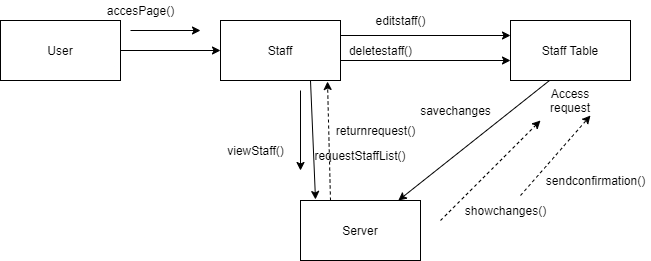

The diagram above was exported from draw.io. Its source (the exported page's mxGraphModel, read from the mxfile embedded in the PNG):
<mxGraphModel dx="1718" dy="450" grid="1" gridSize="10" guides="1" tooltips="1" connect="1" arrows="1" fold="1" page="1" pageScale="1" pageWidth="850" pageHeight="1100" math="0" shadow="0">
  <root>
    <mxCell id="0" />
    <mxCell id="1" parent="0" />
    <mxCell id="v9BwRGZHsy5_YB9cutvF-3" value="Staff" style="rounded=0;whiteSpace=wrap;html=1;" vertex="1" parent="1">
      <mxGeometry x="-120" y="130" width="120" height="60" as="geometry" />
    </mxCell>
    <mxCell id="v9BwRGZHsy5_YB9cutvF-4" value="Staff Table" style="rounded=0;whiteSpace=wrap;html=1;" vertex="1" parent="1">
      <mxGeometry x="170" y="130" width="120" height="60" as="geometry" />
    </mxCell>
    <mxCell id="v9BwRGZHsy5_YB9cutvF-5" value="Server" style="rounded=0;whiteSpace=wrap;html=1;" vertex="1" parent="1">
      <mxGeometry x="-40" y="310" width="120" height="60" as="geometry" />
    </mxCell>
    <mxCell id="v9BwRGZHsy5_YB9cutvF-6" value="" style="endArrow=classic;html=1;exitX=0.75;exitY=1;exitDx=0;exitDy=0;entryX=0.125;entryY=-0.017;entryDx=0;entryDy=0;entryPerimeter=0;" edge="1" parent="1" source="v9BwRGZHsy5_YB9cutvF-3" target="v9BwRGZHsy5_YB9cutvF-5">
      <mxGeometry width="50" height="50" relative="1" as="geometry">
        <mxPoint x="190" y="220" as="sourcePoint" />
        <mxPoint x="240" y="170" as="targetPoint" />
      </mxGeometry>
    </mxCell>
    <mxCell id="v9BwRGZHsy5_YB9cutvF-7" value="" style="endArrow=classic;html=1;exitX=0.325;exitY=1;exitDx=0;exitDy=0;exitPerimeter=0;" edge="1" parent="1" source="v9BwRGZHsy5_YB9cutvF-4" target="v9BwRGZHsy5_YB9cutvF-5">
      <mxGeometry width="50" height="50" relative="1" as="geometry">
        <mxPoint x="190" y="220" as="sourcePoint" />
        <mxPoint x="240" y="170" as="targetPoint" />
      </mxGeometry>
    </mxCell>
    <mxCell id="v9BwRGZHsy5_YB9cutvF-9" value="Access request" style="text;html=1;strokeColor=none;fillColor=none;align=center;verticalAlign=middle;whiteSpace=wrap;rounded=0;" vertex="1" parent="1">
      <mxGeometry x="210" y="200" width="40" height="20" as="geometry" />
    </mxCell>
    <mxCell id="v9BwRGZHsy5_YB9cutvF-10" value="requestStaffList()" style="text;html=1;strokeColor=none;fillColor=none;align=center;verticalAlign=middle;whiteSpace=wrap;rounded=0;" vertex="1" parent="1">
      <mxGeometry x="-40" y="250" width="120" height="30" as="geometry" />
    </mxCell>
    <mxCell id="v9BwRGZHsy5_YB9cutvF-12" value="" style="endArrow=classic;html=1;entryX=1;entryY=1;entryDx=0;entryDy=0;" edge="1" parent="1">
      <mxGeometry width="50" height="50" relative="1" as="geometry">
        <mxPoint x="-210" y="140" as="sourcePoint" />
        <mxPoint x="-140" y="140" as="targetPoint" />
      </mxGeometry>
    </mxCell>
    <mxCell id="v9BwRGZHsy5_YB9cutvF-13" value="" style="endArrow=classic;html=1;exitX=1;exitY=0.25;exitDx=0;exitDy=0;entryX=0;entryY=0.25;entryDx=0;entryDy=0;" edge="1" parent="1" source="v9BwRGZHsy5_YB9cutvF-3" target="v9BwRGZHsy5_YB9cutvF-4">
      <mxGeometry width="50" height="50" relative="1" as="geometry">
        <mxPoint x="150" y="220" as="sourcePoint" />
        <mxPoint x="90" y="260" as="targetPoint" />
      </mxGeometry>
    </mxCell>
    <mxCell id="v9BwRGZHsy5_YB9cutvF-14" value="" style="endArrow=classic;html=1;entryX=0;entryY=0.5;entryDx=0;entryDy=0;" edge="1" parent="1" target="v9BwRGZHsy5_YB9cutvF-3">
      <mxGeometry width="50" height="50" relative="1" as="geometry">
        <mxPoint x="-220" y="160" as="sourcePoint" />
        <mxPoint x="180" y="250" as="targetPoint" />
      </mxGeometry>
    </mxCell>
    <mxCell id="v9BwRGZHsy5_YB9cutvF-15" value="User" style="rounded=0;whiteSpace=wrap;html=1;" vertex="1" parent="1">
      <mxGeometry x="-340" y="130" width="120" height="60" as="geometry" />
    </mxCell>
    <mxCell id="v9BwRGZHsy5_YB9cutvF-16" value="" style="html=1;labelBackgroundColor=#ffffff;startArrow=none;startFill=0;startSize=6;endArrow=classic;endFill=1;endSize=6;jettySize=auto;orthogonalLoop=1;strokeWidth=1;dashed=1;fontSize=14;" edge="1" parent="1">
      <mxGeometry width="60" height="60" relative="1" as="geometry">
        <mxPoint x="100" y="330" as="sourcePoint" />
        <mxPoint x="200" y="230" as="targetPoint" />
        <Array as="points" />
      </mxGeometry>
    </mxCell>
    <mxCell id="v9BwRGZHsy5_YB9cutvF-19" value="" style="html=1;labelBackgroundColor=#ffffff;startArrow=none;startFill=0;startSize=6;endArrow=classic;endFill=1;endSize=6;jettySize=auto;orthogonalLoop=1;strokeWidth=1;dashed=1;fontSize=14;" edge="1" parent="1">
      <mxGeometry width="60" height="60" relative="1" as="geometry">
        <mxPoint x="180" y="305" as="sourcePoint" />
        <mxPoint x="250" y="225" as="targetPoint" />
        <Array as="points" />
      </mxGeometry>
    </mxCell>
    <mxCell id="v9BwRGZHsy5_YB9cutvF-22" value="accesPage()" style="text;html=1;align=center;verticalAlign=middle;resizable=0;points=[];autosize=1;strokeColor=none;" vertex="1" parent="1">
      <mxGeometry x="-240" y="110" width="80" height="20" as="geometry" />
    </mxCell>
    <mxCell id="v9BwRGZHsy5_YB9cutvF-23" value="" style="html=1;labelBackgroundColor=#ffffff;startArrow=none;startFill=0;startSize=6;endArrow=classic;endFill=1;endSize=6;jettySize=auto;orthogonalLoop=1;strokeWidth=1;dashed=1;fontSize=14;exitX=0.25;exitY=0;exitDx=0;exitDy=0;" edge="1" parent="1" source="v9BwRGZHsy5_YB9cutvF-5">
      <mxGeometry width="60" height="60" relative="1" as="geometry">
        <mxPoint x="55" y="240" as="sourcePoint" />
        <mxPoint x="-13" y="191" as="targetPoint" />
        <Array as="points" />
      </mxGeometry>
    </mxCell>
    <mxCell id="v9BwRGZHsy5_YB9cutvF-25" value="returnrequest()" style="text;html=1;align=center;verticalAlign=middle;resizable=0;points=[];autosize=1;strokeColor=none;" vertex="1" parent="1">
      <mxGeometry x="-10" y="230" width="90" height="20" as="geometry" />
    </mxCell>
    <mxCell id="v9BwRGZHsy5_YB9cutvF-26" value="" style="endArrow=classic;html=1;" edge="1" parent="1">
      <mxGeometry width="50" height="50" relative="1" as="geometry">
        <mxPoint x="-40" y="200" as="sourcePoint" />
        <mxPoint x="-40" y="280" as="targetPoint" />
      </mxGeometry>
    </mxCell>
    <mxCell id="v9BwRGZHsy5_YB9cutvF-27" value="viewStaff()" style="text;html=1;align=center;verticalAlign=middle;resizable=0;points=[];autosize=1;strokeColor=none;" vertex="1" parent="1">
      <mxGeometry x="-120" y="250" width="70" height="20" as="geometry" />
    </mxCell>
    <mxCell id="v9BwRGZHsy5_YB9cutvF-28" value="" style="endArrow=classic;html=1;exitX=1;exitY=0.25;exitDx=0;exitDy=0;entryX=0;entryY=0.25;entryDx=0;entryDy=0;" edge="1" parent="1">
      <mxGeometry width="50" height="50" relative="1" as="geometry">
        <mxPoint y="170" as="sourcePoint" />
        <mxPoint x="170" y="170" as="targetPoint" />
      </mxGeometry>
    </mxCell>
    <mxCell id="v9BwRGZHsy5_YB9cutvF-29" value="editstaff()" style="text;html=1;align=center;verticalAlign=middle;resizable=0;points=[];autosize=1;strokeColor=none;" vertex="1" parent="1">
      <mxGeometry x="25" y="120" width="70" height="20" as="geometry" />
    </mxCell>
    <mxCell id="v9BwRGZHsy5_YB9cutvF-30" value="deletestaff()" style="text;html=1;align=center;verticalAlign=middle;resizable=0;points=[];autosize=1;strokeColor=none;" vertex="1" parent="1">
      <mxGeometry y="150" width="80" height="20" as="geometry" />
    </mxCell>
    <mxCell id="v9BwRGZHsy5_YB9cutvF-31" value="sendconfirmation()" style="text;html=1;align=center;verticalAlign=middle;resizable=0;points=[];autosize=1;strokeColor=none;" vertex="1" parent="1">
      <mxGeometry x="200" y="280" width="110" height="20" as="geometry" />
    </mxCell>
    <mxCell id="v9BwRGZHsy5_YB9cutvF-32" value="showchanges()" style="text;html=1;align=center;verticalAlign=middle;resizable=0;points=[];autosize=1;strokeColor=none;" vertex="1" parent="1">
      <mxGeometry x="115" y="310" width="100" height="20" as="geometry" />
    </mxCell>
    <mxCell id="v9BwRGZHsy5_YB9cutvF-33" value="" style="html=1;labelBackgroundColor=#ffffff;startArrow=none;startFill=0;startSize=6;endArrow=none;endFill=1;endSize=6;jettySize=auto;orthogonalLoop=1;strokeWidth=1;dashed=1;fontSize=14;" edge="1" parent="1">
      <mxGeometry width="60" height="60" relative="1" as="geometry">
        <mxPoint x="200" y="300" as="sourcePoint" />
        <mxPoint x="200" y="300" as="targetPoint" />
        <Array as="points" />
      </mxGeometry>
    </mxCell>
    <mxCell id="v9BwRGZHsy5_YB9cutvF-34" value="savechanges" style="text;html=1;align=center;verticalAlign=middle;resizable=0;points=[];autosize=1;strokeColor=none;rotation=0;" vertex="1" parent="1">
      <mxGeometry x="70" y="210" width="90" height="20" as="geometry" />
    </mxCell>
  </root>
</mxGraphModel>